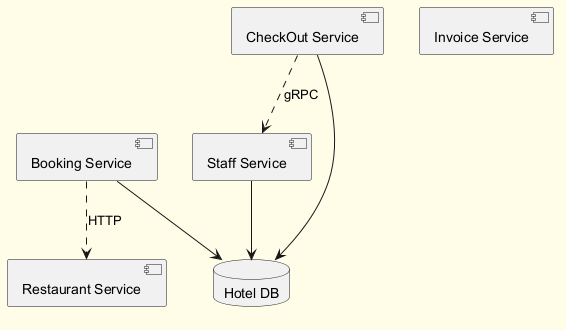

The diagram above was rendered by PlantUML. Its source (embedded in the PNG):
@startuml
skinparam backgroundColor #FFFDE7
skinparam classBackgroundColor #FFF9C4
skinparam classBorderColor #F57F17
component "Restaurant Service" as C_RestaurantService
component "Staff Service" as C_StaffService
component "Invoice Service" as C_InvoiceService
component "Booking Service" as C_BookingService
component "CheckOut Service" as C_CheckOutService
database "Hotel DB" as DB_hotel
C_StaffService --> DB_hotel
C_BookingService --> DB_hotel
C_CheckOutService --> DB_hotel
C_CheckOutService ..> C_StaffService : gRPC
C_BookingService ..> C_RestaurantService : HTTP
@enduml